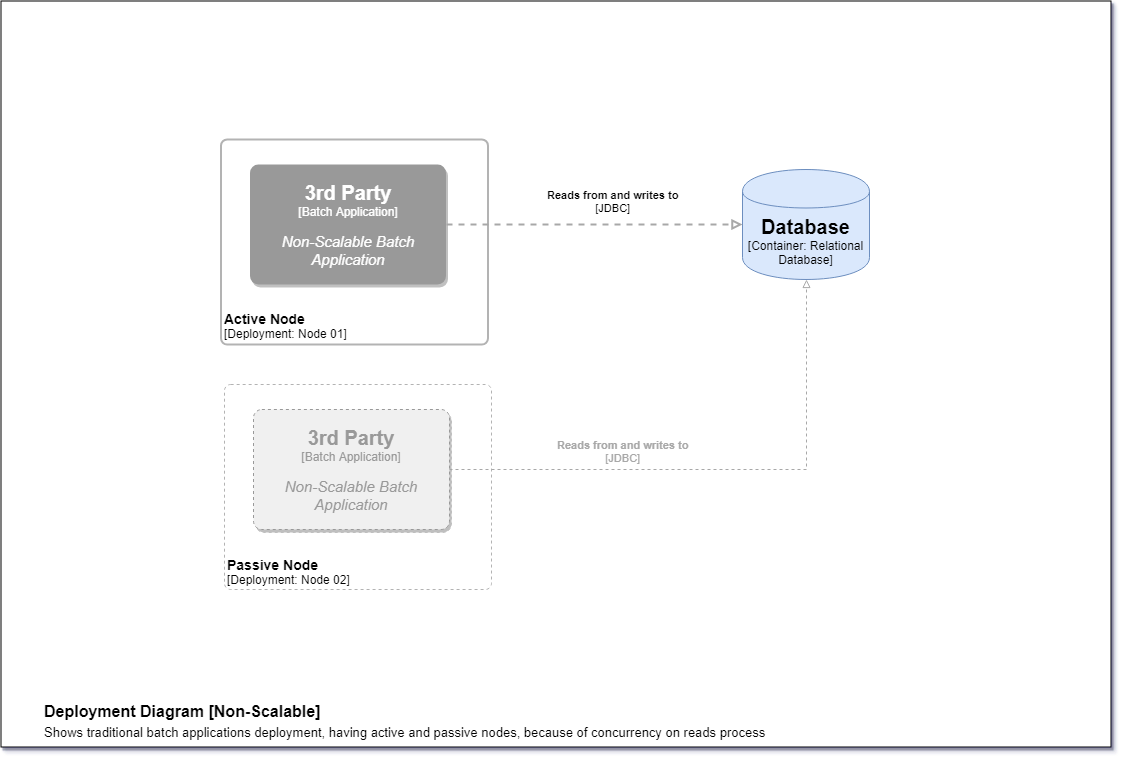

The diagram above was exported from draw.io. Its source (the exported page's mxGraphModel, read from the mxfile embedded in the PNG):
<mxGraphModel dx="1394" dy="715" grid="1" gridSize="10" guides="1" tooltips="1" connect="1" arrows="1" fold="1" page="1" pageScale="1" pageWidth="1169" pageHeight="827" background="none" math="0" shadow="1">
  <root>
    <mxCell id="nXOySaG8IUs6g9-94GNw-0" />
    <mxCell id="nXOySaG8IUs6g9-94GNw-1" parent="nXOySaG8IUs6g9-94GNw-0" />
    <object label="&lt;blockquote style=&quot;margin: 0 0 0 40px ; border: none ; padding: 0px&quot;&gt;&lt;sup&gt;&lt;b style=&quot;font-size: 16px&quot;&gt;Deployment Diagram [Non-Scalable]&lt;/b&gt;&lt;/sup&gt;&lt;/blockquote&gt;&lt;blockquote style=&quot;margin: 0 0 0 40px ; border: none ; padding: 0px&quot;&gt;&lt;sup&gt;&lt;font&gt;&lt;font size=&quot;2&quot;&gt;Shows&amp;nbsp;traditional batch applications deployment, having active and passive nodes, because of concurrency on reads process&lt;/font&gt;&lt;/font&gt;&lt;/sup&gt;&lt;/blockquote&gt;" placeholders="1" c4Name="Cluster Worker" c4Type="ExecutionEnvironment" c4Application="Framework Context" id="nXOySaG8IUs6g9-94GNw-2">
      <mxCell style="rounded=0;whiteSpace=wrap;html=1;labelBackgroundColor=none;fillColor=#ffffff;fontColor=#000000;align=left;arcSize=3;strokeColor=#000000;verticalAlign=bottom;shadow=1;glass=0;comic=0;" parent="nXOySaG8IUs6g9-94GNw-1" vertex="1">
        <mxGeometry x="28.5" y="39.5" width="1110" height="746" as="geometry" />
        <C4ExecutionEnvironment as="c4" />
      </mxCell>
    </object>
    <object label="&lt;div style=&quot;text-align: left ; font-size: 14px&quot;&gt;&lt;b&gt;&lt;font style=&quot;font-size: 14px&quot;&gt;Active Node&lt;/font&gt;&lt;/b&gt;&lt;/div&gt;&lt;div style=&quot;text-align: left&quot;&gt;&lt;font style=&quot;font-size: 12px&quot;&gt;[Deployment: Node 01]&lt;/font&gt;&lt;/div&gt;" placeholders="1" c4Name="name" c4Type="ExecutionEnvironment" c4Application="applicationAndVersion" id="nXOySaG8IUs6g9-94GNw-3">
      <mxCell style="rounded=1;whiteSpace=wrap;html=1;labelBackgroundColor=none;fillColor=#ffffff;fontColor=#000000;align=left;arcSize=3;strokeColor=#B3B3B3;verticalAlign=bottom;shadow=0;glass=0;comic=0;labelBorderColor=none;gradientColor=none;perimeterSpacing=0;strokeWidth=2;" parent="nXOySaG8IUs6g9-94GNw-1" vertex="1">
        <mxGeometry x="248.5" y="178" width="267" height="205" as="geometry" />
        <C4ExecutionEnvironment as="c4" />
      </mxCell>
    </object>
    <object label="&lt;font style=&quot;font-size: 20px&quot;&gt;&lt;b&gt;3rd Party&lt;br&gt;&lt;/b&gt;&lt;/font&gt;&lt;font style=&quot;font-size: 12px&quot;&gt;[Batch Application]&lt;br&gt;&lt;/font&gt;&lt;div&gt;&lt;br&gt;&lt;/div&gt;&lt;div&gt;&lt;font size=&quot;1&quot;&gt;&lt;i style=&quot;font-size: 15px&quot;&gt;Non-Scalable Batch Application&lt;/i&gt;&lt;/font&gt;&lt;/div&gt;" placeholders="1" c4Name="Cluster Worker" c4Type="SoftwareSystem" c4Description="Hazelcast based API that help you to scale yours tasks producing and processing under a cluster environment" id="nXOySaG8IUs6g9-94GNw-5">
      <mxCell style="rounded=1;whiteSpace=wrap;html=1;labelBackgroundColor=none;fillColor=#999999;fontColor=#FFFFFF;align=center;arcSize=7;strokeColor=none;container=1;shadow=1;" parent="nXOySaG8IUs6g9-94GNw-1" vertex="1">
        <mxGeometry x="277.4999999999999" y="203" width="196" height="120" as="geometry" />
        <C4SoftwareSystem as="c4" />
      </mxCell>
    </object>
    <object label="&lt;div style=&quot;text-align: left&quot;&gt;&lt;div style=&quot;text-align: center&quot;&gt;&lt;b&gt;Depends&lt;/b&gt;&lt;/div&gt;&lt;/div&gt;" c4Type="Relationship" c4Description="Beschreibung" c4Technology="technology" id="nXOySaG8IUs6g9-94GNw-9">
      <mxCell style="edgeStyle=none;rounded=0;html=1;jettySize=auto;orthogonalLoop=1;strokeColor=#A8A8A8;strokeWidth=2;fontColor=#000000;jumpStyle=none;dashed=1;exitX=1;exitY=0.5;exitDx=0;exitDy=0;entryX=0;entryY=0.5;entryDx=0;entryDy=0;" parent="nXOySaG8IUs6g9-94GNw-1" edge="1">
        <mxGeometry width="160" relative="1" as="geometry">
          <mxPoint x="260.3333333333335" y="438" as="sourcePoint" />
          <mxPoint x="350" y="438" as="targetPoint" />
        </mxGeometry>
        <C4Relationship as="c4" />
      </mxCell>
    </object>
    <object label="&lt;span&gt;&lt;b&gt;&lt;font style=&quot;font-size: 20px&quot;&gt;Database&lt;/font&gt;&lt;/b&gt;&lt;/span&gt;&lt;div&gt;&lt;font style=&quot;font-size: 12px&quot;&gt;[Container:&amp;nbsp;Relational Database]&lt;/font&gt;&lt;/div&gt;" placeholders="1" c4Type="Database" c4Technology="technology" c4Description="Beschreibung" id="sDalmt1QZc-lcWqfYthN-0">
      <mxCell style="shape=cylinder;whiteSpace=wrap;html=1;boundedLbl=1;rounded=0;labelBackgroundColor=none;fillColor=#dae8fc;fontSize=12;fontColor=#000000;align=center;strokeColor=#6c8ebf;shadow=0;glass=0;comic=0;" parent="nXOySaG8IUs6g9-94GNw-1" vertex="1">
        <mxGeometry x="770" y="208" width="127" height="110" as="geometry" />
        <C4Database as="c4" />
      </mxCell>
    </object>
    <object label="&lt;div style=&quot;text-align: left&quot;&gt;&lt;div style=&quot;text-align: center&quot;&gt;&lt;b&gt;Reads from and writes to&lt;/b&gt;&lt;/div&gt;&lt;div style=&quot;text-align: center&quot;&gt;[JDBC]&lt;/div&gt;&lt;/div&gt;" c4Type="Relationship" c4Description="Beschreibung" c4Technology="technology" id="sDalmt1QZc-lcWqfYthN-1">
      <mxCell style="edgeStyle=none;rounded=0;html=1;entryX=0;entryY=0.5;jettySize=auto;orthogonalLoop=1;strokeColor=#A8A8A8;strokeWidth=2;fontColor=#000000;jumpStyle=none;dashed=1;endArrow=block;endFill=0;exitX=1;exitY=0.5;exitDx=0;exitDy=0;entryDx=0;entryDy=0;" parent="nXOySaG8IUs6g9-94GNw-1" source="nXOySaG8IUs6g9-94GNw-5" target="sDalmt1QZc-lcWqfYthN-0" edge="1">
        <mxGeometry x="0.1234" y="23" width="160" relative="1" as="geometry">
          <mxPoint x="130" y="800" as="sourcePoint" />
          <mxPoint x="290" y="800" as="targetPoint" />
          <mxPoint as="offset" />
        </mxGeometry>
        <C4Relationship as="c4" />
      </mxCell>
    </object>
    <object label="&lt;div style=&quot;text-align: left ; font-size: 14px&quot;&gt;&lt;b&gt;&lt;font style=&quot;font-size: 14px&quot;&gt;Passive Node&lt;/font&gt;&lt;/b&gt;&lt;/div&gt;&lt;div style=&quot;text-align: left&quot;&gt;&lt;font style=&quot;font-size: 12px&quot;&gt;[Deployment: Node 02]&lt;/font&gt;&lt;/div&gt;" placeholders="1" c4Name="name" c4Type="ExecutionEnvironment" c4Application="applicationAndVersion" id="PQZ5dRng0M84qR5v6cTE-1">
      <mxCell style="rounded=1;whiteSpace=wrap;html=1;labelBackgroundColor=none;fillColor=#ffffff;fontColor=#000000;align=left;arcSize=3;strokeColor=#B3B3B3;verticalAlign=bottom;shadow=0;glass=0;comic=0;labelBorderColor=none;gradientColor=none;perimeterSpacing=0;strokeWidth=1;dashed=1;" parent="nXOySaG8IUs6g9-94GNw-1" vertex="1">
        <mxGeometry x="252" y="423" width="267" height="205" as="geometry" />
        <C4ExecutionEnvironment as="c4" />
      </mxCell>
    </object>
    <object label="&lt;font style=&quot;font-size: 20px&quot; color=&quot;#999999&quot;&gt;&lt;b&gt;3rd Party&lt;br&gt;&lt;/b&gt;&lt;/font&gt;&lt;font style=&quot;font-size: 12px&quot; color=&quot;#999999&quot;&gt;[Batch Application]&lt;br&gt;&lt;/font&gt;&lt;div&gt;&lt;font color=&quot;#b3b3b3&quot;&gt;&lt;br&gt;&lt;/font&gt;&lt;/div&gt;&lt;div&gt;&lt;font size=&quot;1&quot; color=&quot;#999999&quot;&gt;&lt;i style=&quot;font-size: 15px&quot;&gt;Non-Scalable Batch Application&lt;/i&gt;&lt;/font&gt;&lt;/div&gt;" placeholders="1" c4Name="Cluster Worker" c4Type="SoftwareSystem" c4Description="Hazelcast based API that help you to scale yours tasks producing and processing under a cluster environment" id="PQZ5dRng0M84qR5v6cTE-2">
      <mxCell style="rounded=1;whiteSpace=wrap;html=1;labelBackgroundColor=none;fillColor=#F0F0F0;fontColor=#FFFFFF;align=center;arcSize=7;strokeColor=#999999;container=1;shadow=1;dashed=1;" parent="nXOySaG8IUs6g9-94GNw-1" vertex="1">
        <mxGeometry x="280.9999999999999" y="448" width="196" height="120" as="geometry" />
        <C4SoftwareSystem as="c4" />
      </mxCell>
    </object>
    <object label="&lt;div style=&quot;text-align: left&quot;&gt;&lt;div style=&quot;text-align: center&quot;&gt;&lt;b&gt;&lt;font color=&quot;#a8a8a8&quot;&gt;Reads from and writes to&lt;/font&gt;&lt;/b&gt;&lt;/div&gt;&lt;div style=&quot;text-align: center&quot;&gt;&lt;font color=&quot;#a8a8a8&quot;&gt;[JDBC]&lt;/font&gt;&lt;/div&gt;&lt;/div&gt;" c4Type="Relationship" c4Description="Beschreibung" c4Technology="technology" id="PQZ5dRng0M84qR5v6cTE-3">
      <mxCell style="edgeStyle=orthogonalEdgeStyle;rounded=0;html=1;entryX=0.5;entryY=1;jettySize=auto;orthogonalLoop=1;strokeColor=#A8A8A8;strokeWidth=1;fontColor=#000000;jumpStyle=none;dashed=1;endArrow=block;endFill=0;exitX=1;exitY=0.5;exitDx=0;exitDy=0;entryDx=0;entryDy=0;" parent="nXOySaG8IUs6g9-94GNw-1" source="PQZ5dRng0M84qR5v6cTE-2" target="sDalmt1QZc-lcWqfYthN-0" edge="1">
        <mxGeometry x="-0.3677" y="18" width="160" relative="1" as="geometry">
          <mxPoint x="422" y="273" as="sourcePoint" />
          <mxPoint x="780.3333333333335" y="273" as="targetPoint" />
          <mxPoint as="offset" />
        </mxGeometry>
        <C4Relationship as="c4" />
      </mxCell>
    </object>
  </root>
</mxGraphModel>